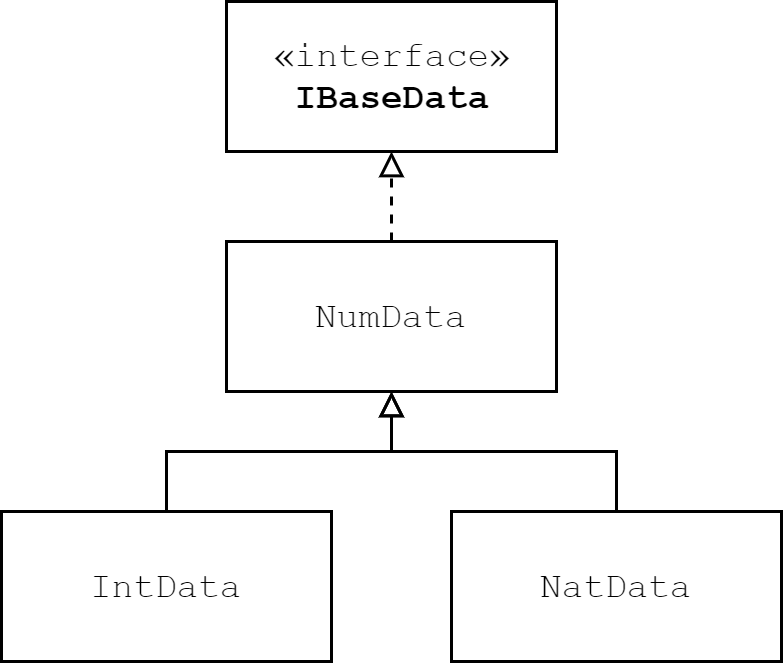

The diagram above was exported from draw.io. Its source (the exported page's mxGraphModel, read from the mxfile embedded in the PNG):
<mxGraphModel dx="1697" dy="773" grid="1" gridSize="10" guides="1" tooltips="1" connect="1" arrows="1" fold="1" page="1" pageScale="1" pageWidth="1100" pageHeight="850" math="0" shadow="0">
  <root>
    <mxCell id="TYNxPBzp3rU_57cv3wrA-0" />
    <mxCell id="TYNxPBzp3rU_57cv3wrA-1" parent="TYNxPBzp3rU_57cv3wrA-0" />
    <mxCell id="wtjP9NoeYFZTmfOp6owY-4" value="«interface»&lt;br&gt;&lt;b&gt;IBaseData&lt;/b&gt;" style="html=1;fontFamily=Courier New;" vertex="1" parent="TYNxPBzp3rU_57cv3wrA-1">
      <mxGeometry x="470" y="80" width="110" height="50" as="geometry" />
    </mxCell>
    <mxCell id="wtjP9NoeYFZTmfOp6owY-5" value="NumData" style="html=1;fontFamily=Courier New;" vertex="1" parent="TYNxPBzp3rU_57cv3wrA-1">
      <mxGeometry x="470" y="160" width="110" height="50" as="geometry" />
    </mxCell>
    <mxCell id="wtjP9NoeYFZTmfOp6owY-6" value="IntData" style="html=1;fontFamily=Courier New;" vertex="1" parent="TYNxPBzp3rU_57cv3wrA-1">
      <mxGeometry x="395" y="250" width="110" height="50" as="geometry" />
    </mxCell>
    <mxCell id="wtjP9NoeYFZTmfOp6owY-7" value="NatData" style="html=1;fontFamily=Courier New;" vertex="1" parent="TYNxPBzp3rU_57cv3wrA-1">
      <mxGeometry x="545" y="250" width="110" height="50" as="geometry" />
    </mxCell>
    <mxCell id="wtjP9NoeYFZTmfOp6owY-8" value="" style="endArrow=block;html=1;fontFamily=Courier New;endFill=0;dashed=1;entryX=0.5;entryY=1;entryDx=0;entryDy=0;" edge="1" parent="TYNxPBzp3rU_57cv3wrA-1" source="wtjP9NoeYFZTmfOp6owY-5" target="wtjP9NoeYFZTmfOp6owY-4">
      <mxGeometry width="50" height="50" relative="1" as="geometry">
        <mxPoint x="410" y="370" as="sourcePoint" />
        <mxPoint x="460" y="320" as="targetPoint" />
      </mxGeometry>
    </mxCell>
    <mxCell id="wtjP9NoeYFZTmfOp6owY-9" value="" style="endArrow=block;html=1;fontFamily=Courier New;endFill=0;entryX=0.5;entryY=1;entryDx=0;entryDy=0;edgeStyle=orthogonalEdgeStyle;rounded=0;" edge="1" parent="TYNxPBzp3rU_57cv3wrA-1" source="wtjP9NoeYFZTmfOp6owY-6" target="wtjP9NoeYFZTmfOp6owY-5">
      <mxGeometry width="50" height="50" relative="1" as="geometry">
        <mxPoint x="535" y="170" as="sourcePoint" />
        <mxPoint x="535" y="140" as="targetPoint" />
      </mxGeometry>
    </mxCell>
    <mxCell id="wtjP9NoeYFZTmfOp6owY-10" value="" style="endArrow=block;html=1;fontFamily=Courier New;endFill=0;entryX=0.5;entryY=1;entryDx=0;entryDy=0;edgeStyle=orthogonalEdgeStyle;rounded=0;exitX=0.5;exitY=0;exitDx=0;exitDy=0;" edge="1" parent="TYNxPBzp3rU_57cv3wrA-1" source="wtjP9NoeYFZTmfOp6owY-7" target="wtjP9NoeYFZTmfOp6owY-5">
      <mxGeometry width="50" height="50" relative="1" as="geometry">
        <mxPoint x="475" y="260" as="sourcePoint" />
        <mxPoint x="535" y="220" as="targetPoint" />
      </mxGeometry>
    </mxCell>
  </root>
</mxGraphModel>